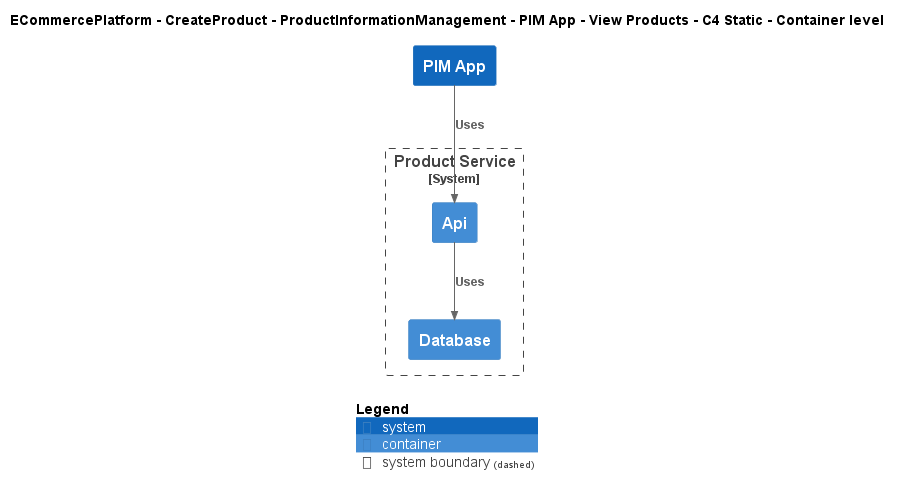

The diagram above was rendered by PlantUML. Its source (embedded in the PNG):
@startuml
!include ..\..\..\..\..\..\..\.c4s\C4_Container.puml

AddElementTag("c4interflow:lifecycle:new", $bgColor=green, $fontColor=#ffffff, $borderColor=green, $shadowing="False")
AddElementTag("c4interflow:lifecycle:changed", $bgColor=orange, $fontColor=#ffffff, $borderColor=orange, $shadowing="False")
AddElementTag("c4interflow:lifecycle:removed", $bgColor=red, $fontColor=#ffffff, $borderColor=red, $shadowing="False")

AddRelTag("c4interflow:lifecycle:new", $textColor=green, $lineColor=green)
AddRelTag("c4interflow:lifecycle:changed", $textColor=orange, $lineColor=orange)
AddRelTag("c4interflow:lifecycle:removed", $textColor=red, $lineColor=red)

SHOW_PERSON_PORTRAIT()
LAYOUT_TOP_DOWN()

skinparam linetype polyline

title ECommercePlatform - CreateProduct - ProductInformationManagement - PIM App - View Products - C4 Static - Container level

System(ECommercePlatform.CreateProduct.ProductInformationManagement.SoftwareSystems.PIMApp, "PIM App", "")

System_Boundary(ECommercePlatform.CreateProduct.ProductInformationManagement.SoftwareSystems.ProductService, "Product Service") {
    Container(ECommercePlatform.CreateProduct.ProductInformationManagement.SoftwareSystems.ProductService.Containers.Api, "Api", "", "")
    Container(ECommercePlatform.CreateProduct.ProductInformationManagement.SoftwareSystems.ProductService.Containers.Database, "Database", "", "")
}

Rel(ECommercePlatform.CreateProduct.ProductInformationManagement.SoftwareSystems.PIMApp, ECommercePlatform.CreateProduct.ProductInformationManagement.SoftwareSystems.ProductService.Containers.Api, "Uses")
Rel(ECommercePlatform.CreateProduct.ProductInformationManagement.SoftwareSystems.ProductService.Containers.Api, ECommercePlatform.CreateProduct.ProductInformationManagement.SoftwareSystems.ProductService.Containers.Database, "Uses")


SHOW_LEGEND()
@enduml